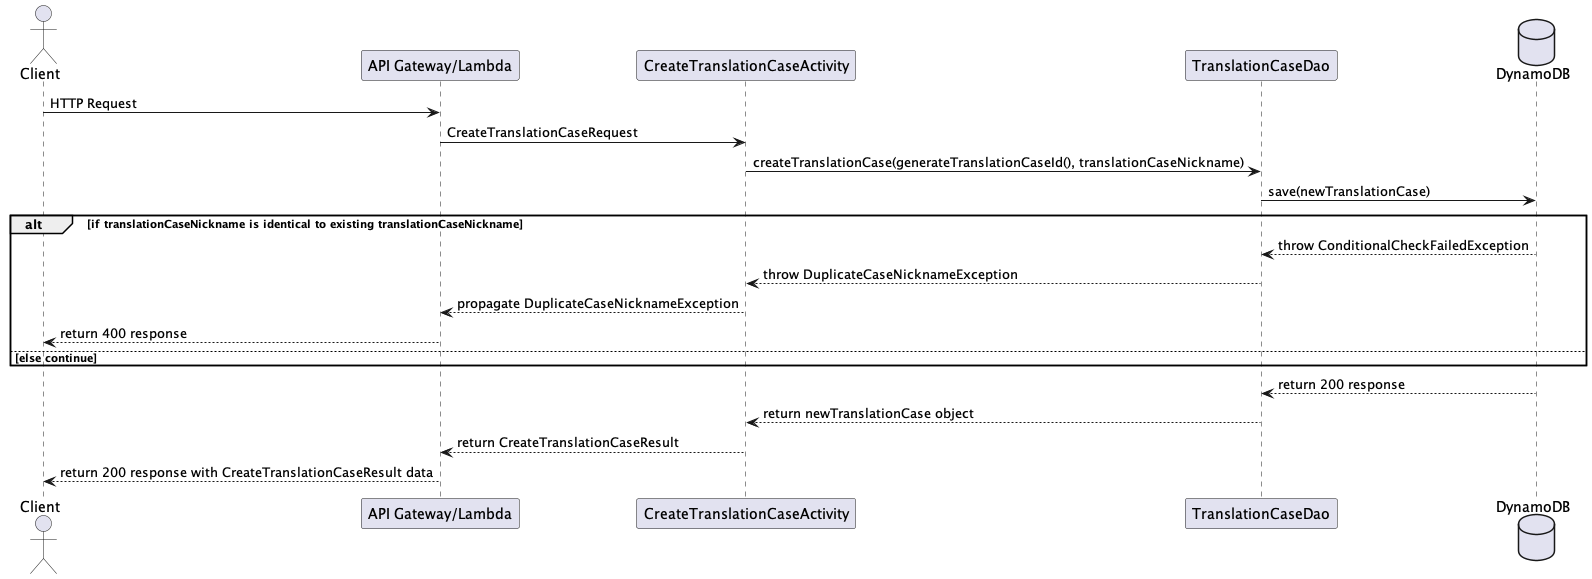

The diagram above was rendered by PlantUML. Its source (embedded in the PNG):
@startuml

actor Client
participant "API Gateway/Lambda"
participant CreateTranslationCaseActivity
participant TranslationCaseDao
database    DynamoDB

Client -> "API Gateway/Lambda" : HTTP Request
"API Gateway/Lambda" -> CreateTranslationCaseActivity : CreateTranslationCaseRequest

CreateTranslationCaseActivity -> TranslationCaseDao : createTranslationCase(generateTranslationCaseId(), translationCaseNickname)
TranslationCaseDao -> DynamoDB : save(newTranslationCase)

alt if translationCaseNickname is identical to existing translationCaseNickname
    DynamoDB --> TranslationCaseDao: throw ConditionalCheckFailedException
    TranslationCaseDao --> CreateTranslationCaseActivity: throw DuplicateCaseNicknameException
    CreateTranslationCaseActivity --> "API Gateway/Lambda": propagate DuplicateCaseNicknameException
    "API Gateway/Lambda" --> Client : return 400 response
else else continue
end

DynamoDB --> TranslationCaseDao : return 200 response
TranslationCaseDao --> CreateTranslationCaseActivity : return newTranslationCase object
CreateTranslationCaseActivity --> "API Gateway/Lambda" : return CreateTranslationCaseResult
"API Gateway/Lambda" --> Client : return 200 response with CreateTranslationCaseResult data

@enduml